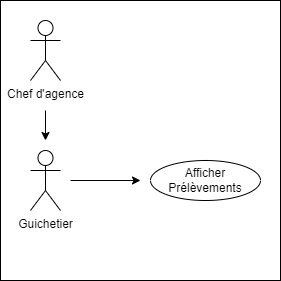

The diagram above was exported from draw.io. Its source (the exported page's mxGraphModel, read from the mxfile embedded in the PNG):
<mxGraphModel dx="1050" dy="530" grid="1" gridSize="10" guides="1" tooltips="1" connect="1" arrows="1" fold="1" page="1" pageScale="1" pageWidth="827" pageHeight="1169" math="0" shadow="0">
  <root>
    <mxCell id="0" />
    <mxCell id="1" parent="0" />
    <mxCell id="IOMtSPAZ4HX2ZeNkxlsh-11" value="" style="whiteSpace=wrap;html=1;aspect=fixed;" parent="1" vertex="1">
      <mxGeometry x="200" y="210" width="280" height="280" as="geometry" />
    </mxCell>
    <mxCell id="IOMtSPAZ4HX2ZeNkxlsh-1" value="Chef d'agence" style="shape=umlActor;verticalLabelPosition=bottom;verticalAlign=top;html=1;outlineConnect=0;" parent="1" vertex="1">
      <mxGeometry x="230" y="230" width="30" height="60" as="geometry" />
    </mxCell>
    <mxCell id="IOMtSPAZ4HX2ZeNkxlsh-7" style="edgeStyle=orthogonalEdgeStyle;rounded=0;orthogonalLoop=1;jettySize=auto;html=1;entryX=0;entryY=0.5;entryDx=0;entryDy=0;exitX=0.5;exitY=0.5;exitDx=0;exitDy=0;exitPerimeter=0;strokeColor=#FFFFFF;" parent="1" source="IOMtSPAZ4HX2ZeNkxlsh-5" target="IOMtSPAZ4HX2ZeNkxlsh-6" edge="1">
      <mxGeometry relative="1" as="geometry" />
    </mxCell>
    <mxCell id="IOMtSPAZ4HX2ZeNkxlsh-9" style="edgeStyle=orthogonalEdgeStyle;rounded=0;orthogonalLoop=1;jettySize=auto;html=1;" parent="1" edge="1">
      <mxGeometry relative="1" as="geometry">
        <mxPoint x="270" y="390" as="sourcePoint" />
        <mxPoint x="340" y="390" as="targetPoint" />
      </mxGeometry>
    </mxCell>
    <mxCell id="IOMtSPAZ4HX2ZeNkxlsh-5" value="Guichetier" style="shape=umlActor;verticalLabelPosition=bottom;verticalAlign=top;html=1;outlineConnect=0;" parent="1" vertex="1">
      <mxGeometry x="230" y="360" width="30" height="60" as="geometry" />
    </mxCell>
    <mxCell id="IOMtSPAZ4HX2ZeNkxlsh-6" value="Afficher Prélèvements" style="ellipse;whiteSpace=wrap;html=1;" parent="1" vertex="1">
      <mxGeometry x="350" y="370" width="110" height="40" as="geometry" />
    </mxCell>
    <mxCell id="IOMtSPAZ4HX2ZeNkxlsh-10" style="edgeStyle=orthogonalEdgeStyle;rounded=0;orthogonalLoop=1;jettySize=auto;html=1;" parent="1" edge="1">
      <mxGeometry relative="1" as="geometry">
        <mxPoint x="245" y="320" as="sourcePoint" />
        <mxPoint x="245" y="350" as="targetPoint" />
      </mxGeometry>
    </mxCell>
  </root>
</mxGraphModel>